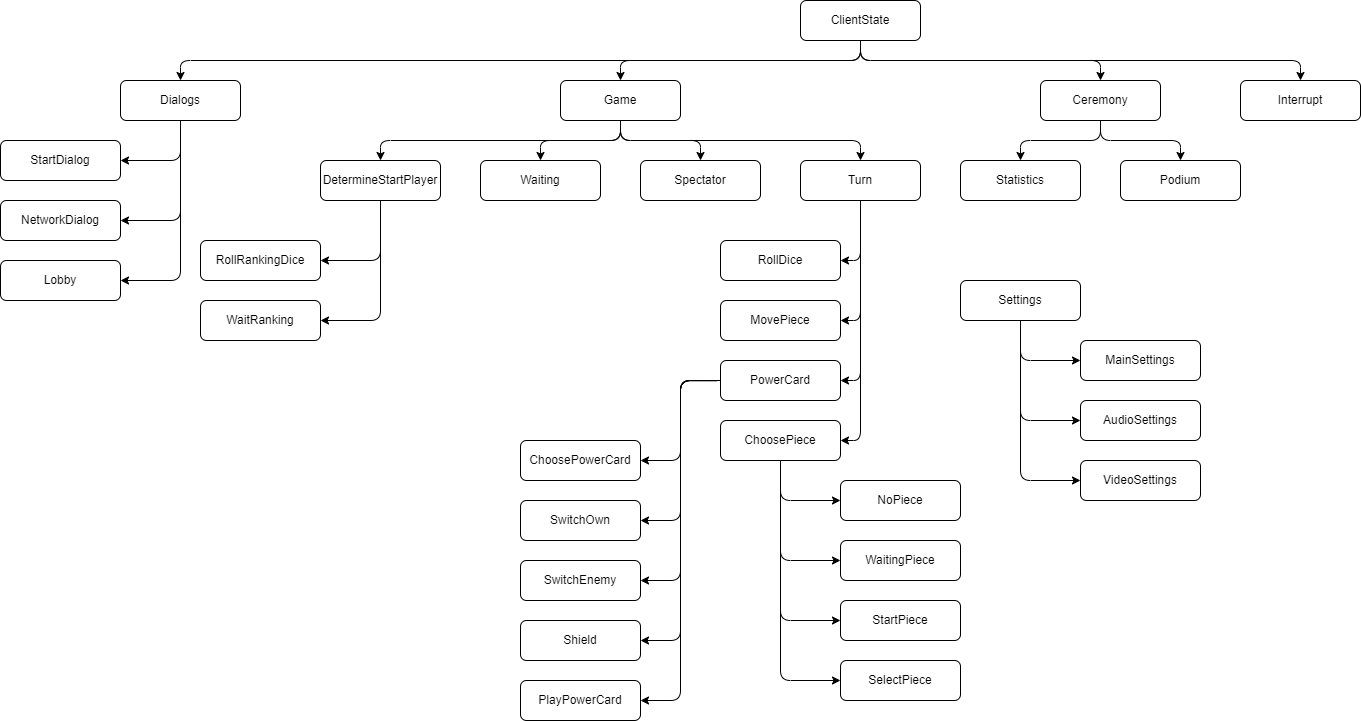

The diagram above was exported from draw.io. Its source (the exported page's mxGraphModel, read from the mxfile embedded in the PNG):
<mxGraphModel dx="2288" dy="823" grid="1" gridSize="10" guides="1" tooltips="1" connect="1" arrows="1" fold="1" page="1" pageScale="1" pageWidth="827" pageHeight="1169" math="0" shadow="0">
  <root>
    <mxCell id="0" />
    <mxCell id="1" parent="0" />
    <mxCell id="3wJQxUDuditisHTfOeoM-8" style="edgeStyle=orthogonalEdgeStyle;rounded=1;orthogonalLoop=1;jettySize=auto;html=1;entryX=0.5;entryY=0;entryDx=0;entryDy=0;curved=0;exitX=0.5;exitY=1;exitDx=0;exitDy=0;" parent="1" source="3wJQxUDuditisHTfOeoM-1" target="3wJQxUDuditisHTfOeoM-4" edge="1">
      <mxGeometry relative="1" as="geometry" />
    </mxCell>
    <mxCell id="3wJQxUDuditisHTfOeoM-9" style="edgeStyle=orthogonalEdgeStyle;rounded=1;orthogonalLoop=1;jettySize=auto;html=1;exitX=0.5;exitY=1;exitDx=0;exitDy=0;entryX=0.5;entryY=0;entryDx=0;entryDy=0;curved=0;" parent="1" source="3wJQxUDuditisHTfOeoM-1" target="3wJQxUDuditisHTfOeoM-5" edge="1">
      <mxGeometry relative="1" as="geometry" />
    </mxCell>
    <mxCell id="3wJQxUDuditisHTfOeoM-10" style="edgeStyle=orthogonalEdgeStyle;rounded=1;orthogonalLoop=1;jettySize=auto;html=1;exitX=0.5;exitY=1;exitDx=0;exitDy=0;entryX=0.5;entryY=0;entryDx=0;entryDy=0;curved=0;" parent="1" source="3wJQxUDuditisHTfOeoM-1" target="3wJQxUDuditisHTfOeoM-2" edge="1">
      <mxGeometry relative="1" as="geometry">
        <Array as="points">
          <mxPoint x="540" y="260" />
          <mxPoint x="-140" y="260" />
        </Array>
      </mxGeometry>
    </mxCell>
    <mxCell id="VDQVzIUXdgFNJ9v3Tw5f-2" style="edgeStyle=orthogonalEdgeStyle;rounded=1;orthogonalLoop=1;jettySize=auto;html=1;exitX=0.5;exitY=1;exitDx=0;exitDy=0;entryX=0.5;entryY=0;entryDx=0;entryDy=0;curved=0;" parent="1" source="3wJQxUDuditisHTfOeoM-1" target="VDQVzIUXdgFNJ9v3Tw5f-1" edge="1">
      <mxGeometry relative="1" as="geometry" />
    </mxCell>
    <mxCell id="3wJQxUDuditisHTfOeoM-1" value="ClientState" style="rounded=1;whiteSpace=wrap;html=1;" parent="1" vertex="1">
      <mxGeometry x="480" y="200" width="120" height="40" as="geometry" />
    </mxCell>
    <mxCell id="VdkRYNcX7WZKyynGcT-X-24" style="edgeStyle=orthogonalEdgeStyle;rounded=1;orthogonalLoop=1;jettySize=auto;html=1;exitX=0.5;exitY=1;exitDx=0;exitDy=0;entryX=1;entryY=0.5;entryDx=0;entryDy=0;curved=0;" parent="1" source="3wJQxUDuditisHTfOeoM-2" target="3wJQxUDuditisHTfOeoM-35" edge="1">
      <mxGeometry relative="1" as="geometry" />
    </mxCell>
    <mxCell id="VdkRYNcX7WZKyynGcT-X-25" style="edgeStyle=orthogonalEdgeStyle;rounded=1;orthogonalLoop=1;jettySize=auto;html=1;exitX=0.5;exitY=1;exitDx=0;exitDy=0;entryX=1;entryY=0.5;entryDx=0;entryDy=0;curved=0;" parent="1" source="3wJQxUDuditisHTfOeoM-2" target="ApsQ1okIN2OmvQCwxGVv-1" edge="1">
      <mxGeometry relative="1" as="geometry" />
    </mxCell>
    <mxCell id="VdkRYNcX7WZKyynGcT-X-26" style="edgeStyle=orthogonalEdgeStyle;rounded=1;orthogonalLoop=1;jettySize=auto;html=1;exitX=0.5;exitY=1;exitDx=0;exitDy=0;entryX=1;entryY=0.5;entryDx=0;entryDy=0;curved=0;" parent="1" source="3wJQxUDuditisHTfOeoM-2" target="VdkRYNcX7WZKyynGcT-X-1" edge="1">
      <mxGeometry relative="1" as="geometry">
        <Array as="points">
          <mxPoint x="-140" y="480" />
        </Array>
      </mxGeometry>
    </mxCell>
    <mxCell id="3wJQxUDuditisHTfOeoM-2" value="Dialogs" style="rounded=1;whiteSpace=wrap;html=1;" parent="1" vertex="1">
      <mxGeometry x="-200" y="280" width="120" height="40" as="geometry" />
    </mxCell>
    <mxCell id="3wJQxUDuditisHTfOeoM-20" style="edgeStyle=orthogonalEdgeStyle;rounded=1;orthogonalLoop=1;jettySize=auto;html=1;entryX=0.5;entryY=0;entryDx=0;entryDy=0;exitX=0.5;exitY=1;exitDx=0;exitDy=0;curved=0;" parent="1" source="3wJQxUDuditisHTfOeoM-4" target="3wJQxUDuditisHTfOeoM-18" edge="1">
      <mxGeometry relative="1" as="geometry">
        <mxPoint x="350" y="360" as="sourcePoint" />
        <Array as="points">
          <mxPoint x="300" y="340" />
          <mxPoint x="540" y="340" />
        </Array>
      </mxGeometry>
    </mxCell>
    <mxCell id="3wJQxUDuditisHTfOeoM-22" style="edgeStyle=orthogonalEdgeStyle;rounded=1;orthogonalLoop=1;jettySize=auto;html=1;entryX=0.5;entryY=0;entryDx=0;entryDy=0;exitX=0.5;exitY=1;exitDx=0;exitDy=0;curved=0;" parent="1" source="3wJQxUDuditisHTfOeoM-4" target="3wJQxUDuditisHTfOeoM-17" edge="1">
      <mxGeometry relative="1" as="geometry">
        <Array as="points">
          <mxPoint x="300" y="340" />
          <mxPoint x="380" y="340" />
        </Array>
      </mxGeometry>
    </mxCell>
    <mxCell id="3wJQxUDuditisHTfOeoM-23" style="edgeStyle=orthogonalEdgeStyle;rounded=1;orthogonalLoop=1;jettySize=auto;html=1;exitX=0.5;exitY=1;exitDx=0;exitDy=0;entryX=0.5;entryY=0;entryDx=0;entryDy=0;curved=0;" parent="1" source="3wJQxUDuditisHTfOeoM-4" target="3wJQxUDuditisHTfOeoM-15" edge="1">
      <mxGeometry relative="1" as="geometry">
        <Array as="points">
          <mxPoint x="300" y="340" />
          <mxPoint x="220" y="340" />
        </Array>
      </mxGeometry>
    </mxCell>
    <mxCell id="3wJQxUDuditisHTfOeoM-4" value="Game" style="rounded=1;whiteSpace=wrap;html=1;" parent="1" vertex="1">
      <mxGeometry x="240" y="280" width="120" height="40" as="geometry" />
    </mxCell>
    <mxCell id="Wiq9BrdqeSOfgZ8o6nAK-1" style="edgeStyle=orthogonalEdgeStyle;rounded=1;orthogonalLoop=1;jettySize=auto;html=1;exitX=0.5;exitY=1;exitDx=0;exitDy=0;entryX=0.5;entryY=0;entryDx=0;entryDy=0;curved=0;" parent="1" source="3wJQxUDuditisHTfOeoM-5" target="3wJQxUDuditisHTfOeoM-6" edge="1">
      <mxGeometry relative="1" as="geometry" />
    </mxCell>
    <mxCell id="Wiq9BrdqeSOfgZ8o6nAK-2" style="edgeStyle=orthogonalEdgeStyle;rounded=1;orthogonalLoop=1;jettySize=auto;html=1;exitX=0.5;exitY=1;exitDx=0;exitDy=0;entryX=0.5;entryY=0;entryDx=0;entryDy=0;curved=0;" parent="1" source="3wJQxUDuditisHTfOeoM-5" target="3wJQxUDuditisHTfOeoM-7" edge="1">
      <mxGeometry relative="1" as="geometry" />
    </mxCell>
    <mxCell id="3wJQxUDuditisHTfOeoM-5" value="Ceremony" style="rounded=1;whiteSpace=wrap;html=1;" parent="1" vertex="1">
      <mxGeometry x="720" y="280" width="120" height="40" as="geometry" />
    </mxCell>
    <mxCell id="3wJQxUDuditisHTfOeoM-6" value="Podium" style="rounded=1;whiteSpace=wrap;html=1;" parent="1" vertex="1">
      <mxGeometry x="800" y="360" width="120" height="40" as="geometry" />
    </mxCell>
    <mxCell id="3wJQxUDuditisHTfOeoM-7" value="Statistics" style="rounded=1;whiteSpace=wrap;html=1;" parent="1" vertex="1">
      <mxGeometry x="640" y="360" width="120" height="40" as="geometry" />
    </mxCell>
    <mxCell id="VdkRYNcX7WZKyynGcT-X-6" style="edgeStyle=orthogonalEdgeStyle;rounded=1;orthogonalLoop=1;jettySize=auto;html=1;exitX=0.5;exitY=1;exitDx=0;exitDy=0;entryX=1;entryY=0.5;entryDx=0;entryDy=0;curved=0;" parent="1" source="3wJQxUDuditisHTfOeoM-13" target="3wJQxUDuditisHTfOeoM-53" edge="1">
      <mxGeometry relative="1" as="geometry" />
    </mxCell>
    <mxCell id="VdkRYNcX7WZKyynGcT-X-8" style="edgeStyle=orthogonalEdgeStyle;rounded=1;orthogonalLoop=1;jettySize=auto;html=1;exitX=0.5;exitY=1;exitDx=0;exitDy=0;entryX=1;entryY=0.5;entryDx=0;entryDy=0;curved=0;" parent="1" source="3wJQxUDuditisHTfOeoM-13" target="VdkRYNcX7WZKyynGcT-X-4" edge="1">
      <mxGeometry relative="1" as="geometry" />
    </mxCell>
    <mxCell id="3wJQxUDuditisHTfOeoM-13" value="DetermineStartPlayer" style="rounded=1;whiteSpace=wrap;html=1;" parent="1" vertex="1">
      <mxGeometry y="360" width="120" height="40" as="geometry" />
    </mxCell>
    <mxCell id="3wJQxUDuditisHTfOeoM-15" value="Waiting" style="rounded=1;whiteSpace=wrap;html=1;" parent="1" vertex="1">
      <mxGeometry x="160" y="360" width="120" height="40" as="geometry" />
    </mxCell>
    <mxCell id="3wJQxUDuditisHTfOeoM-17" value="Spectator" style="rounded=1;whiteSpace=wrap;html=1;" parent="1" vertex="1">
      <mxGeometry x="320" y="360" width="120" height="40" as="geometry" />
    </mxCell>
    <mxCell id="VdkRYNcX7WZKyynGcT-X-32" style="edgeStyle=orthogonalEdgeStyle;rounded=1;orthogonalLoop=1;jettySize=auto;html=1;exitX=0.5;exitY=1;exitDx=0;exitDy=0;entryX=1;entryY=0.5;entryDx=0;entryDy=0;curved=0;" parent="1" source="3wJQxUDuditisHTfOeoM-18" target="3wJQxUDuditisHTfOeoM-26" edge="1">
      <mxGeometry relative="1" as="geometry" />
    </mxCell>
    <mxCell id="VdkRYNcX7WZKyynGcT-X-33" style="edgeStyle=orthogonalEdgeStyle;rounded=1;orthogonalLoop=1;jettySize=auto;html=1;exitX=0.5;exitY=1;exitDx=0;exitDy=0;entryX=1;entryY=0.5;entryDx=0;entryDy=0;curved=0;" parent="1" source="3wJQxUDuditisHTfOeoM-18" target="3wJQxUDuditisHTfOeoM-30" edge="1">
      <mxGeometry relative="1" as="geometry" />
    </mxCell>
    <mxCell id="VdkRYNcX7WZKyynGcT-X-34" style="edgeStyle=orthogonalEdgeStyle;rounded=1;orthogonalLoop=1;jettySize=auto;html=1;exitX=0.5;exitY=1;exitDx=0;exitDy=0;entryX=1;entryY=0.5;entryDx=0;entryDy=0;curved=0;" parent="1" source="3wJQxUDuditisHTfOeoM-18" target="3wJQxUDuditisHTfOeoM-25" edge="1">
      <mxGeometry relative="1" as="geometry" />
    </mxCell>
    <mxCell id="VdkRYNcX7WZKyynGcT-X-35" style="edgeStyle=orthogonalEdgeStyle;rounded=1;orthogonalLoop=1;jettySize=auto;html=1;exitX=0.5;exitY=1;exitDx=0;exitDy=0;entryX=1;entryY=0.5;entryDx=0;entryDy=0;curved=0;" parent="1" source="3wJQxUDuditisHTfOeoM-18" target="3wJQxUDuditisHTfOeoM-29" edge="1">
      <mxGeometry relative="1" as="geometry" />
    </mxCell>
    <mxCell id="3wJQxUDuditisHTfOeoM-18" value="Turn" style="rounded=1;whiteSpace=wrap;html=1;" parent="1" vertex="1">
      <mxGeometry x="480" y="360" width="120" height="40" as="geometry" />
    </mxCell>
    <mxCell id="3wJQxUDuditisHTfOeoM-24" style="edgeStyle=orthogonalEdgeStyle;rounded=1;orthogonalLoop=1;jettySize=auto;html=1;exitX=0.5;exitY=1;exitDx=0;exitDy=0;entryX=0.5;entryY=0;entryDx=0;entryDy=0;curved=0;" parent="1" source="3wJQxUDuditisHTfOeoM-4" target="3wJQxUDuditisHTfOeoM-13" edge="1">
      <mxGeometry relative="1" as="geometry">
        <mxPoint x="53" y="470" as="targetPoint" />
        <Array as="points">
          <mxPoint x="300" y="340" />
          <mxPoint x="60" y="340" />
        </Array>
      </mxGeometry>
    </mxCell>
    <mxCell id="VdkRYNcX7WZKyynGcT-X-12" style="edgeStyle=orthogonalEdgeStyle;rounded=1;orthogonalLoop=1;jettySize=auto;html=1;exitX=-0.031;exitY=0.508;exitDx=0;exitDy=0;entryX=1;entryY=0.5;entryDx=0;entryDy=0;exitPerimeter=0;curved=0;" parent="1" source="3wJQxUDuditisHTfOeoM-25" target="3wJQxUDuditisHTfOeoM-48" edge="1">
      <mxGeometry relative="1" as="geometry">
        <mxPoint x="380" y="680" as="sourcePoint" />
      </mxGeometry>
    </mxCell>
    <mxCell id="VdkRYNcX7WZKyynGcT-X-13" style="edgeStyle=orthogonalEdgeStyle;rounded=1;orthogonalLoop=1;jettySize=auto;html=1;exitX=0;exitY=0.5;exitDx=0;exitDy=0;entryX=1;entryY=0.5;entryDx=0;entryDy=0;curved=0;" parent="1" source="3wJQxUDuditisHTfOeoM-25" target="VdkRYNcX7WZKyynGcT-X-10" edge="1">
      <mxGeometry relative="1" as="geometry">
        <mxPoint x="380" y="680" as="sourcePoint" />
      </mxGeometry>
    </mxCell>
    <mxCell id="VdkRYNcX7WZKyynGcT-X-14" style="edgeStyle=orthogonalEdgeStyle;rounded=1;orthogonalLoop=1;jettySize=auto;html=1;exitX=0;exitY=0.5;exitDx=0;exitDy=0;entryX=1;entryY=0.5;entryDx=0;entryDy=0;curved=0;" parent="1" source="3wJQxUDuditisHTfOeoM-25" target="VdkRYNcX7WZKyynGcT-X-11" edge="1">
      <mxGeometry relative="1" as="geometry">
        <mxPoint x="380" y="680" as="sourcePoint" />
      </mxGeometry>
    </mxCell>
    <mxCell id="VdkRYNcX7WZKyynGcT-X-15" style="edgeStyle=orthogonalEdgeStyle;rounded=1;orthogonalLoop=1;jettySize=auto;html=1;exitX=0;exitY=0.5;exitDx=0;exitDy=0;entryX=1;entryY=0.5;entryDx=0;entryDy=0;curved=0;" parent="1" source="3wJQxUDuditisHTfOeoM-25" target="3wJQxUDuditisHTfOeoM-50" edge="1">
      <mxGeometry relative="1" as="geometry">
        <mxPoint x="380" y="680" as="sourcePoint" />
      </mxGeometry>
    </mxCell>
    <mxCell id="VdkRYNcX7WZKyynGcT-X-17" style="edgeStyle=orthogonalEdgeStyle;rounded=1;orthogonalLoop=1;jettySize=auto;html=1;exitX=0;exitY=0.5;exitDx=0;exitDy=0;entryX=1;entryY=0.5;entryDx=0;entryDy=0;curved=0;" parent="1" source="3wJQxUDuditisHTfOeoM-25" target="VdkRYNcX7WZKyynGcT-X-16" edge="1">
      <mxGeometry relative="1" as="geometry">
        <mxPoint x="380" y="680" as="sourcePoint" />
      </mxGeometry>
    </mxCell>
    <mxCell id="3wJQxUDuditisHTfOeoM-25" value="PowerCard" style="rounded=1;whiteSpace=wrap;html=1;" parent="1" vertex="1">
      <mxGeometry x="400" y="560" width="120" height="40" as="geometry" />
    </mxCell>
    <mxCell id="3wJQxUDuditisHTfOeoM-26" value="RollDice" style="rounded=1;whiteSpace=wrap;html=1;" parent="1" vertex="1">
      <mxGeometry x="400" y="440" width="120" height="40" as="geometry" />
    </mxCell>
    <mxCell id="VdkRYNcX7WZKyynGcT-X-27" style="edgeStyle=orthogonalEdgeStyle;rounded=1;orthogonalLoop=1;jettySize=auto;html=1;exitX=0.5;exitY=1;exitDx=0;exitDy=0;entryX=0;entryY=0.5;entryDx=0;entryDy=0;curved=0;" parent="1" source="3wJQxUDuditisHTfOeoM-29" target="3wJQxUDuditisHTfOeoM-62" edge="1">
      <mxGeometry relative="1" as="geometry" />
    </mxCell>
    <mxCell id="VdkRYNcX7WZKyynGcT-X-28" style="edgeStyle=orthogonalEdgeStyle;rounded=1;orthogonalLoop=1;jettySize=auto;html=1;exitX=0.5;exitY=1;exitDx=0;exitDy=0;entryX=0;entryY=0.5;entryDx=0;entryDy=0;curved=0;" parent="1" source="3wJQxUDuditisHTfOeoM-29" target="3wJQxUDuditisHTfOeoM-65" edge="1">
      <mxGeometry relative="1" as="geometry" />
    </mxCell>
    <mxCell id="VdkRYNcX7WZKyynGcT-X-29" style="edgeStyle=orthogonalEdgeStyle;rounded=1;orthogonalLoop=1;jettySize=auto;html=1;exitX=0.5;exitY=1;exitDx=0;exitDy=0;entryX=0;entryY=0.5;entryDx=0;entryDy=0;curved=0;" parent="1" source="3wJQxUDuditisHTfOeoM-29" target="3wJQxUDuditisHTfOeoM-66" edge="1">
      <mxGeometry relative="1" as="geometry" />
    </mxCell>
    <mxCell id="VdkRYNcX7WZKyynGcT-X-31" style="edgeStyle=orthogonalEdgeStyle;rounded=1;orthogonalLoop=1;jettySize=auto;html=1;exitX=0.5;exitY=1;exitDx=0;exitDy=0;entryX=0;entryY=0.5;entryDx=0;entryDy=0;curved=0;" parent="1" source="3wJQxUDuditisHTfOeoM-29" target="3wJQxUDuditisHTfOeoM-67" edge="1">
      <mxGeometry relative="1" as="geometry" />
    </mxCell>
    <mxCell id="3wJQxUDuditisHTfOeoM-29" value="ChoosePiece" style="rounded=1;whiteSpace=wrap;html=1;" parent="1" vertex="1">
      <mxGeometry x="400" y="620" width="120" height="40" as="geometry" />
    </mxCell>
    <mxCell id="3wJQxUDuditisHTfOeoM-30" value="MovePiece" style="rounded=1;whiteSpace=wrap;html=1;" parent="1" vertex="1">
      <mxGeometry x="400" y="500" width="120" height="40" as="geometry" />
    </mxCell>
    <mxCell id="3wJQxUDuditisHTfOeoM-35" value="StartDialog" style="rounded=1;whiteSpace=wrap;html=1;" parent="1" vertex="1">
      <mxGeometry x="-320" y="340" width="120" height="40" as="geometry" />
    </mxCell>
    <mxCell id="3wJQxUDuditisHTfOeoM-50" value="PlayPowerCard" style="rounded=1;whiteSpace=wrap;html=1;" parent="1" vertex="1">
      <mxGeometry x="200" y="880" width="120" height="40" as="geometry" />
    </mxCell>
    <mxCell id="3wJQxUDuditisHTfOeoM-53" value="RollRankingDice" style="rounded=1;whiteSpace=wrap;html=1;" parent="1" vertex="1">
      <mxGeometry x="-120" y="440" width="120" height="40" as="geometry" />
    </mxCell>
    <mxCell id="3wJQxUDuditisHTfOeoM-62" value="NoPiece" style="rounded=1;whiteSpace=wrap;html=1;" parent="1" vertex="1">
      <mxGeometry x="520" y="680" width="120" height="40" as="geometry" />
    </mxCell>
    <mxCell id="3wJQxUDuditisHTfOeoM-65" value="WaitingPiece" style="rounded=1;whiteSpace=wrap;html=1;" parent="1" vertex="1">
      <mxGeometry x="520" y="740" width="120" height="40" as="geometry" />
    </mxCell>
    <mxCell id="3wJQxUDuditisHTfOeoM-66" value="StartPiece" style="rounded=1;whiteSpace=wrap;html=1;" parent="1" vertex="1">
      <mxGeometry x="520" y="800" width="120" height="40" as="geometry" />
    </mxCell>
    <mxCell id="3wJQxUDuditisHTfOeoM-67" value="SelectPiece" style="rounded=1;whiteSpace=wrap;html=1;" parent="1" vertex="1">
      <mxGeometry x="520" y="860" width="120" height="40" as="geometry" />
    </mxCell>
    <mxCell id="ApsQ1okIN2OmvQCwxGVv-1" value="NetworkDialog" style="rounded=1;whiteSpace=wrap;html=1;" parent="1" vertex="1">
      <mxGeometry x="-320" y="400" width="120" height="40" as="geometry" />
    </mxCell>
    <mxCell id="VdkRYNcX7WZKyynGcT-X-1" value="Lobby" style="rounded=1;whiteSpace=wrap;html=1;" parent="1" vertex="1">
      <mxGeometry x="-320" y="460" width="120" height="40" as="geometry" />
    </mxCell>
    <mxCell id="VdkRYNcX7WZKyynGcT-X-4" value="WaitRanking" style="rounded=1;whiteSpace=wrap;html=1;" parent="1" vertex="1">
      <mxGeometry x="-120" y="500" width="120" height="40" as="geometry" />
    </mxCell>
    <mxCell id="3wJQxUDuditisHTfOeoM-48" value="ChoosePowerCard" style="rounded=1;whiteSpace=wrap;html=1;" parent="1" vertex="1">
      <mxGeometry x="200" y="640" width="120" height="40" as="geometry" />
    </mxCell>
    <mxCell id="VdkRYNcX7WZKyynGcT-X-10" value="SwitchOwn" style="rounded=1;whiteSpace=wrap;html=1;" parent="1" vertex="1">
      <mxGeometry x="200" y="700" width="120" height="40" as="geometry" />
    </mxCell>
    <mxCell id="VdkRYNcX7WZKyynGcT-X-11" value="SwitchEnemy" style="rounded=1;whiteSpace=wrap;html=1;" parent="1" vertex="1">
      <mxGeometry x="200" y="760" width="120" height="40" as="geometry" />
    </mxCell>
    <mxCell id="VdkRYNcX7WZKyynGcT-X-16" value="Shield" style="rounded=1;whiteSpace=wrap;html=1;" parent="1" vertex="1">
      <mxGeometry x="200" y="820" width="120" height="40" as="geometry" />
    </mxCell>
    <mxCell id="VDQVzIUXdgFNJ9v3Tw5f-1" value="Interrupt" style="rounded=1;whiteSpace=wrap;html=1;" parent="1" vertex="1">
      <mxGeometry x="920" y="280" width="120" height="40" as="geometry" />
    </mxCell>
    <mxCell id="6b7J8iyNVX81vsT2CMVY-4" style="edgeStyle=orthogonalEdgeStyle;rounded=1;orthogonalLoop=1;jettySize=auto;html=1;exitX=0.5;exitY=1;exitDx=0;exitDy=0;entryX=0;entryY=0.5;entryDx=0;entryDy=0;curved=0;" parent="1" source="CotOZv9iF-NPIywEPcAf-1" target="6b7J8iyNVX81vsT2CMVY-1" edge="1">
      <mxGeometry relative="1" as="geometry" />
    </mxCell>
    <mxCell id="6b7J8iyNVX81vsT2CMVY-5" style="edgeStyle=orthogonalEdgeStyle;rounded=1;orthogonalLoop=1;jettySize=auto;html=1;exitX=0.5;exitY=1;exitDx=0;exitDy=0;entryX=0;entryY=0.5;entryDx=0;entryDy=0;curved=0;" parent="1" source="CotOZv9iF-NPIywEPcAf-1" target="6b7J8iyNVX81vsT2CMVY-2" edge="1">
      <mxGeometry relative="1" as="geometry" />
    </mxCell>
    <mxCell id="6b7J8iyNVX81vsT2CMVY-6" style="edgeStyle=orthogonalEdgeStyle;rounded=1;orthogonalLoop=1;jettySize=auto;html=1;exitX=0.5;exitY=1;exitDx=0;exitDy=0;entryX=0;entryY=0.5;entryDx=0;entryDy=0;curved=0;" parent="1" source="CotOZv9iF-NPIywEPcAf-1" target="6b7J8iyNVX81vsT2CMVY-3" edge="1">
      <mxGeometry relative="1" as="geometry" />
    </mxCell>
    <mxCell id="CotOZv9iF-NPIywEPcAf-1" value="Settings" style="rounded=1;whiteSpace=wrap;html=1;" parent="1" vertex="1">
      <mxGeometry x="640" y="480" width="120" height="40" as="geometry" />
    </mxCell>
    <mxCell id="6b7J8iyNVX81vsT2CMVY-1" value="MainSettings" style="rounded=1;whiteSpace=wrap;html=1;" parent="1" vertex="1">
      <mxGeometry x="760" y="540" width="120" height="40" as="geometry" />
    </mxCell>
    <mxCell id="6b7J8iyNVX81vsT2CMVY-2" value="Audio&lt;span style=&quot;background-color: initial;&quot;&gt;Settings&lt;/span&gt;" style="rounded=1;whiteSpace=wrap;html=1;" parent="1" vertex="1">
      <mxGeometry x="760" y="600" width="120" height="40" as="geometry" />
    </mxCell>
    <mxCell id="6b7J8iyNVX81vsT2CMVY-3" value="VideoSettings" style="rounded=1;whiteSpace=wrap;html=1;" parent="1" vertex="1">
      <mxGeometry x="760" y="660" width="120" height="40" as="geometry" />
    </mxCell>
  </root>
</mxGraphModel>